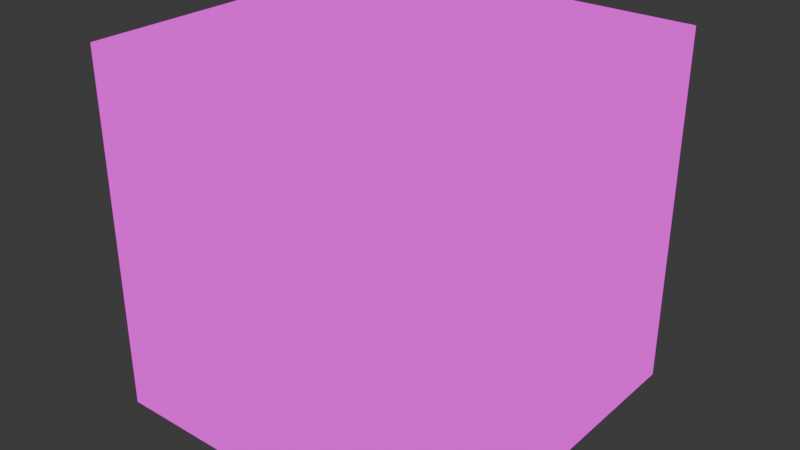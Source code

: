 # Source: rock.blend  (saved by Blender 4.5.90; exported with 4.5.12 LTS)
import bpy
from mathutils import Matrix  # noqa: F401  (used for matrix-valued properties, if any)

bpy.ops.wm.read_factory_settings(use_empty=True)
scene = bpy.context.scene
scene.name = 'Scene'

# ---- collections
col_collection = bpy.data.collections.new('Collection'); scene.collection.children.link(col_collection)

# ---- images (referenced by path relative to the original .blend; pixels are not part of the script)
import os
ASSET_DIR = os.environ.get("B2B_ASSET_DIR", "")  # directory of the original .blend (textures are referenced by path, not embedded)
HERE = os.path.dirname(os.path.abspath(__file__))  # packed textures are extracted next to this script under _unpacked/

def load_image(name, relpath, width, height, colorspace="sRGB"):
    """Load a texture the original file referenced (path relative to the .blend, or extracted next to this script)."""
    p = next((c for c in (os.path.join(HERE, relpath), os.path.join(ASSET_DIR, relpath)) if relpath and os.path.exists(c)), "")
    if p:
        img = bpy.data.images.load(p, check_existing=True)
        img.name = name
    else:  # same state as the original file: an image datablock whose file is absent (Cycles renders it pink)
        img = bpy.data.images.new(name, width, height)
        img.source = "FILE"
        img.filepath = "//" + (relpath or name)
    img.colorspace_settings.name = colorspace
    return img
img_rock03_png = load_image('ROCK03.png', 'HDWorldTextures/Rock/HD/ROCK03.png', 1024, 1024, 'sRGB')

# ---- materials (node trees are filled in below, after node groups)
mat_material = bpy.data.materials.new('Material')
mat_material.alpha_threshold = 0.0
mat_material.roughness = 0.5
mat_material.line_color = (0.0, 0.0, 0.0, 1.0)

# ---- material node trees
mat_material.use_nodes = True; mat_material.node_tree.nodes.clear()
_N = mat_material.node_tree.nodes; _L = mat_material.node_tree.links
n0 = _N.new('ShaderNodeOutputMaterial'); n0.name = 'Material Output'; n0.location = (200, 100)
n1 = _N.new('ShaderNodeTexImage'); n1.name = 'Image Texture'; n1.location = (-382, 120)
n1.image = img_rock03_png
_L.new(n1.outputs[0], n0.inputs[0])
n0.is_active_output = True

# ---- world
world_world = bpy.data.worlds.new('World'); scene.world = world_world
world_world.use_nodes = True; world_world.node_tree.nodes.clear()
_N = world_world.node_tree.nodes; _L = world_world.node_tree.links
n0 = _N.new('ShaderNodeOutputWorld'); n0.name = 'World Output'; n0.location = (200, 100)
n1 = _N.new('ShaderNodeBackground'); n1.name = 'Background'; n1.location = (-200, 100)
n1.inputs[0].default_value = (0.05088, 0.05088, 0.05088, 1.0)
_L.new(n1.outputs[0], n0.inputs[0])
n0.is_active_output = True
world_world.color = (0.05088, 0.05088, 0.05088)
world_world.sun_shadow_jitter_overblur = 0.0

# ---- meshes
me_cube_001 = bpy.data.meshes.new('Cube.001')
me_cube_001.from_pydata([(-1.0, -1.0, -1.0), (-1.0, -1.0, 1.0), (-1.0, 1.0, -1.0), (-1.0, 1.0, 1.0), (1.0, -1.0, -1.0), (1.0, -1.0, 1.0), (1.0, 1.0, -1.0), (1.0, 1.0, 1.0)], [], [(0, 1, 3, 2), (2, 3, 7, 6), (6, 7, 5, 4), (4, 5, 1, 0), (2, 6, 4, 0), (7, 3, 1, 5)])
_uv = me_cube_001.uv_layers.new(name='UVMap')
_uv.uv.foreach_set('vector', [0.0, 0.0, 0.0, 1.0, 1.0, 1.0, 1.0, 0.0, 0.0, 0.0, 0.0, 1.0, 1.0, 1.0, 1.0, 0.0, 1.0, 0.0, 1.0, 1.0, 0.0, 1.0, 0.0, 0.0, 1.0, 0.0, 1.0, 1.0, 0.0, 1.0, 0.0, 0.0, 0.0, 1.0, 1.0, 1.0, 1.0, 0.0, 0.0, 0.0, 1.0, 1.0, 0.0, 1.0, 0.0, 0.0, 1.0, 0.0])
me_cube_001.materials.append(mat_material)
me_cube_001.update()

# ---- objects
ob_rock = bpy.data.objects.new('Rock', None)
ob_rock_midpoint_and_collision_radius = bpy.data.objects.new('Rock.midpoint_and_collision_radius', None)
ob_rock_height = bpy.data.objects.new('Rock.height', None)
ob_cube = bpy.data.objects.new('Cube', me_cube_001)

# ---- transforms, parenting, visibility, modifiers, constraints
ob_rock.location = (0.0, 0.0, 0.0)
ob_rock.rotation_mode = 'YXZ'
ob_rock.rotation_euler = (1.571, 3.142, -0.0)
ob_rock.empty_display_type = 'ARROWS'
ob_rock.empty_display_size = 5.0
ob_rock_midpoint_and_collision_radius.parent = ob_rock
ob_rock_midpoint_and_collision_radius.location = (4.224e-13, 64.0, -4.832e-06)
ob_rock_midpoint_and_collision_radius.rotation_mode = 'YXZ'
ob_rock_midpoint_and_collision_radius.rotation_euler = (1.571, 3.142, -0.0)
ob_rock_midpoint_and_collision_radius.empty_display_type = 'SPHERE'
ob_rock_midpoint_and_collision_radius.empty_display_size = 128.0
ob_rock_height.parent = ob_rock
ob_rock_height.location = (8.448e-13, 128.0, -9.664e-06)
ob_rock_height.rotation_mode = 'YXZ'
ob_rock_height.rotation_euler = (-1.192e-07, 3.142, -1.042e-14)
ob_rock_height.empty_display_type = 'CIRCLE'
ob_rock_height.empty_display_size = 64.0
ob_cube.parent = ob_rock
ob_cube.location = (0.0, 64.0, 0.0)
ob_cube.rotation_mode = 'YXZ'
ob_cube.scale = (64.0, 64.0, 64.0)

# ---- collection membership
col_collection.objects.link(ob_rock)
col_collection.objects.link(ob_rock_midpoint_and_collision_radius)
col_collection.objects.link(ob_rock_height)
col_collection.objects.link(ob_cube)

# ---- scene / render settings (as saved in the file)
scene.frame_start = 1; scene.frame_end = 250; scene.frame_set(1)
scene.render.engine = 'BLENDER_EEVEE_NEXT'
bpy.context.view_layer.update()

# ---- added for rendering (the .blend has no active camera and no usable light): camera, sun
cam_auto = bpy.data.cameras.new('AutoCamera')
cam_auto.lens = 50.0
cam_auto.sensor_width = 36.0
cam_auto.clip_end = 3599.92
ob_auto_camera = bpy.data.objects.new('AutoCamera', cam_auto)
scene.collection.objects.link(ob_auto_camera)
ob_auto_camera.location = (205.125, -246.15, 228.1)
ob_auto_camera.rotation_euler = (1.09748, -7.21219e-08, 0.694738)
scene.camera = ob_auto_camera
light_auto_sun = bpy.data.lights.new('AutoSun', 'SUN')
light_auto_sun.energy = 3.0
light_auto_sun.angle = 0.0523599
ob_auto_sun = bpy.data.objects.new('AutoSun', light_auto_sun)
scene.collection.objects.link(ob_auto_sun)
ob_auto_sun.rotation_euler = (0.872665, 0.174533, 0.523599)
bpy.context.view_layer.update()

